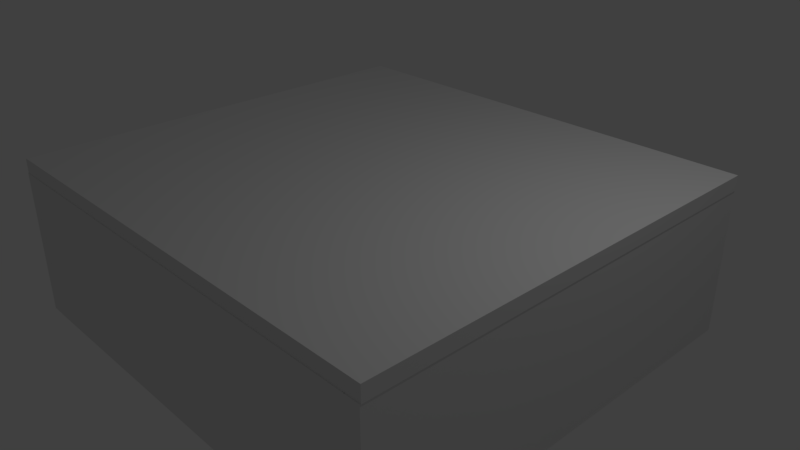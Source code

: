 # Source: house.blend  (saved by Blender 2.79.0; exported with 4.5.12 LTS)
import bpy
from mathutils import Matrix  # noqa: F401  (used for matrix-valued properties, if any)

bpy.ops.wm.read_factory_settings(use_empty=True)
scene = bpy.context.scene
scene.name = 'Scene'

# ---- collections
col_collection_1 = bpy.data.collections.new('Collection 1'); scene.collection.children.link(col_collection_1)

# ---- world
world_world = bpy.data.worlds.new('World'); scene.world = world_world
world_world.color = (0.05088, 0.05088, 0.05088)
world_world.use_sun_shadow = False
world_world.sun_shadow_jitter_overblur = 0.0
world_world.cycles.sampling_method = 'MANUAL'

# ---- cameras
cam_camera = bpy.data.cameras.new('Camera')
cam_camera.clip_end = 100.0
cam_camera.lens = 35.0
cam_camera.sensor_width = 32.0
cam_camera.sensor_height = 18.0
cam_camera.ortho_scale = 7.314
cam_camera.dof.focus_distance = 0.0
cam_camera.dof.aperture_fstop = 128.0

# ---- lights
light_lamp = bpy.data.lights.new('Lamp', 'POINT')
light_lamp.transmission_factor = 0.0
light_lamp.cutoff_distance = 30.0
light_lamp.energy = 100.0
light_lamp.shadow_buffer_clip_start = 1.001
light_lamp.shadow_soft_size = 0.1
light_lamp.shadow_maximum_resolution = 0.006
light_lamp.use_absolute_resolution = True

# ---- meshes
me_cube_007 = bpy.data.meshes.new('Cube.007')
me_cube_007.from_pydata([(-1.0, -1.0, -1.0), (-1.0, -1.0, 1.0), (-1.0, 1.0, -1.0), (-1.0, 1.0, 1.0), (1.0, -1.0, -1.0), (1.0, -1.0, 1.0), (1.0, 1.0, -1.0), (1.0, 1.0, 1.0)], [], [(0, 1, 3, 2), (2, 3, 7, 6), (6, 7, 5, 4), (4, 5, 1, 0), (2, 6, 4, 0), (7, 3, 1, 5)])
me_cube_007.use_remesh_preserve_volume = False
me_cube_007.use_remesh_preserve_attributes = False
me_cube_007.use_mirror_vertex_groups = False
me_cube_007.update()
me_cube_006 = bpy.data.meshes.new('Cube.006')
me_cube_006.from_pydata([(-1.0, -1.0, -1.0), (-1.0, -1.0, 1.0), (-1.0, 1.0, -1.0), (-1.0, 1.0, 1.0), (1.0, -1.0, -1.0), (1.0, -1.0, 1.0), (1.0, 1.0, -1.0), (1.0, 1.0, 1.0)], [], [(0, 1, 3, 2), (2, 3, 7, 6), (6, 7, 5, 4), (4, 5, 1, 0), (2, 6, 4, 0), (7, 3, 1, 5)])
me_cube_006.use_remesh_preserve_volume = False
me_cube_006.use_remesh_preserve_attributes = False
me_cube_006.use_mirror_vertex_groups = False
me_cube_006.update()
me_cube_005 = bpy.data.meshes.new('Cube.005')
me_cube_005.from_pydata([(-1.0, -1.0, -1.0), (-1.0, -1.0, 1.0), (-1.0, 1.0, -1.0), (-1.0, 1.0, 1.0), (1.0, -1.0, -1.0), (1.0, -1.0, 1.0), (1.0, 1.0, -1.0), (1.0, 1.0, 1.0)], [], [(0, 1, 3, 2), (2, 3, 7, 6), (6, 7, 5, 4), (4, 5, 1, 0), (2, 6, 4, 0), (7, 3, 1, 5)])
me_cube_005.use_remesh_preserve_volume = False
me_cube_005.use_remesh_preserve_attributes = False
me_cube_005.use_mirror_vertex_groups = False
me_cube_005.update()
me_cube_004 = bpy.data.meshes.new('Cube.004')
me_cube_004.from_pydata([(-1.0, -1.0, -1.0), (-1.0, -1.0, 1.0), (-1.0, 1.0, -1.0), (-1.0, 1.0, 1.0), (1.0, -1.0, -1.0), (1.0, -1.0, 1.0), (1.0, 1.0, -1.0), (1.0, 1.0, 1.0)], [], [(0, 1, 3, 2), (2, 3, 7, 6), (6, 7, 5, 4), (4, 5, 1, 0), (2, 6, 4, 0), (7, 3, 1, 5)])
me_cube_004.use_remesh_preserve_volume = False
me_cube_004.use_remesh_preserve_attributes = False
me_cube_004.use_mirror_vertex_groups = False
me_cube_004.update()
me_cube_003 = bpy.data.meshes.new('Cube.003')
me_cube_003.from_pydata([(-1.0, -1.0, -1.0), (-1.0, -1.0, 1.0), (-1.0, 1.0, -1.0), (-1.0, 1.0, 1.0), (1.0, -1.0, -1.0), (1.0, -1.0, 1.0), (1.0, 1.0, -1.0), (1.0, 1.0, 1.0)], [], [(0, 1, 3, 2), (2, 3, 7, 6), (6, 7, 5, 4), (4, 5, 1, 0), (2, 6, 4, 0), (7, 3, 1, 5)])
me_cube_003.use_remesh_preserve_volume = False
me_cube_003.use_remesh_preserve_attributes = False
me_cube_003.use_mirror_vertex_groups = False
me_cube_003.update()

# ---- objects
ob_cube_004 = bpy.data.objects.new('Cube.004', me_cube_007)
ob_cube_003 = bpy.data.objects.new('Cube.003', me_cube_006)
ob_cube_002 = bpy.data.objects.new('Cube.002', me_cube_005)
ob_cube_001 = bpy.data.objects.new('Cube.001', me_cube_004)
ob_cube = bpy.data.objects.new('Cube', me_cube_003)
ob_lamp = bpy.data.objects.new('Lamp', light_lamp)
ob_camera = bpy.data.objects.new('Camera', cam_camera)

# ---- transforms, parenting, visibility, modifiers, constraints
ob_cube_004.location = (-3.072, -0.9309, 0.0)
ob_cube_004.scale = (0.1, 2.0, 1.0)
ob_cube_004.lineart.crease_threshold = 0.0
ob_cube_003.location = (3.126, 0.06576, 0.0)
ob_cube_003.scale = (0.1, 3.0, 1.0)
ob_cube_003.lineart.crease_threshold = 0.0
ob_cube_002.location = (0.02309, 2.962, 0.0)
ob_cube_002.scale = (3.2, 0.1, 1.0)
ob_cube_002.lineart.crease_threshold = 0.0
ob_cube_001.location = (0.03127, -2.834, 0.0)
ob_cube_001.scale = (3.0, 0.1, 1.0)
ob_cube_001.lineart.crease_threshold = 0.0
ob_cube.location = (0.03087, 0.07548, 1.098)
ob_cube.scale = (3.2, 3.0, 0.1)
ob_cube.lineart.crease_threshold = 0.0
ob_lamp.location = (4.076, 1.005, 5.904)
ob_lamp.rotation_euler = (0.6503, 0.05522, 1.866)
ob_lamp.lock_rotations_4d = False
ob_lamp.empty_display_type = 'ARROWS'
ob_lamp.color = (0.0, 0.0, 0.0, 0.0)
ob_lamp.lineart.crease_threshold = 0.0
ob_camera.location = (7.481, -6.508, 5.344)
ob_camera.rotation_euler = (1.109, 0.0, 0.8149)
ob_camera.lock_rotations_4d = False
ob_camera.empty_display_type = 'ARROWS'
ob_camera.color = (0.0, 0.0, 0.0, 0.0)
ob_camera.display_type = 'WIRE'
ob_camera.lineart.crease_threshold = 0.0

# ---- collection membership
col_collection_1.objects.link(ob_cube_004)
col_collection_1.objects.link(ob_cube_003)
col_collection_1.objects.link(ob_cube_002)
col_collection_1.objects.link(ob_cube_001)
col_collection_1.objects.link(ob_cube)
col_collection_1.objects.link(ob_lamp)
col_collection_1.objects.link(ob_camera)

# ---- scene / render settings (as saved in the file)
scene.camera = ob_camera
scene.frame_start = 1; scene.frame_end = 250; scene.frame_set(1)
scene.render.engine = 'BLENDER_EEVEE_NEXT'
scene.render.resolution_percentage = 50
scene.render.dither_intensity = 0.0
scene.cycles.use_denoising = False
scene.cycles.samples = 128
scene.cycles.sampling_pattern = 'TABULATED_SOBOL'
scene.cycles.use_adaptive_sampling = False
scene.cycles.use_light_tree = False
scene.cycles.blur_glossy = 0.0
scene.cycles.sample_clamp_indirect = 0.0
scene.view_settings.view_transform = 'Standard'
bpy.context.view_layer.update()
